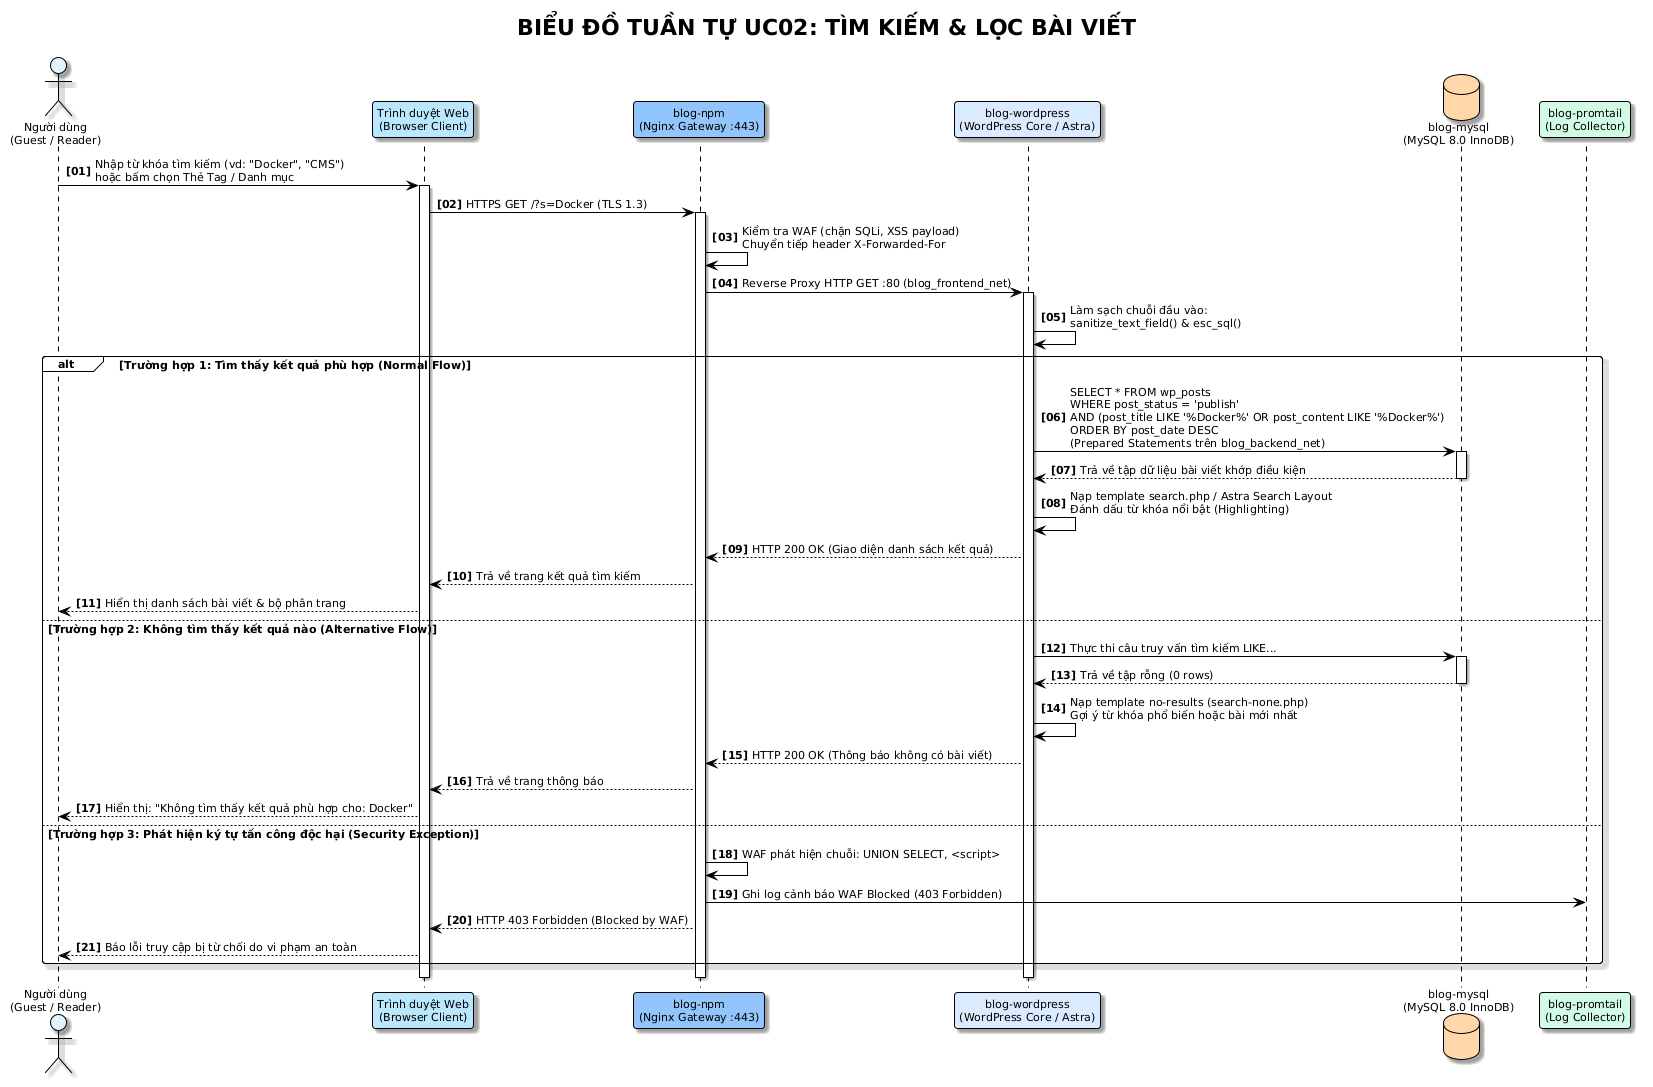

The diagram above was rendered by PlantUML. Its source (embedded in the PNG):
@startuml
!theme plain
skinparam defaultFontName "Segoe UI"
skinparam defaultFontSize 11
skinparam roundcorner 6
skinparam shadowing true
autonumber "<b>[00]</b>"

title **BIỂU ĐỒ TUẦN TỰ UC02: TÌM KIẾM & LỌC BÀI VIẾT**

actor "Người dùng\n(Guest / Reader)" as User #E0F2FE
participant "Trình duyệt Web\n(Browser Client)" as Client #BAE6FD
participant "blog-npm\n(Nginx Gateway :443)" as NPM #93C5FD
participant "blog-wordpress\n(WordPress Core / Astra)" as WP #DBEAFE
database "blog-mysql\n(MySQL 8.0 InnoDB)" as DB #FED7AA
participant "blog-promtail\n(Log Collector)" as Promtail #D1FAE5

User -> Client : Nhập từ khóa tìm kiếm (vd: "Docker", "CMS")\nhoặc bấm chọn Thẻ Tag / Danh mục
activate Client
Client -> NPM : HTTPS GET /?s=Docker (TLS 1.3)
activate NPM
NPM -> NPM : Kiểm tra WAF (chặn SQLi, XSS payload)\nChuyển tiếp header X-Forwarded-For
NPM -> WP : Reverse Proxy HTTP GET :80 (blog_frontend_net)
activate WP
WP -> WP : Làm sạch chuỗi đầu vào:\nsanitize_text_field() & esc_sql()

alt Trường hợp 1: Tìm thấy kết quả phù hợp (Normal Flow)
    WP -> DB : SELECT * FROM wp_posts\nWHERE post_status = 'publish'\nAND (post_title LIKE '%Docker%' OR post_content LIKE '%Docker%')\nORDER BY post_date DESC\n(Prepared Statements trên blog_backend_net)
    activate DB
    DB --> WP : Trả về tập dữ liệu bài viết khớp điều kiện
    deactivate DB
    WP -> WP : Nạp template search.php / Astra Search Layout\nĐánh dấu từ khóa nổi bật (Highlighting)
    WP --> NPM : HTTP 200 OK (Giao diện danh sách kết quả)
    NPM --> Client : Trả về trang kết quả tìm kiếm
    Client --> User : Hiển thị danh sách bài viết & bộ phân trang

else Trường hợp 2: Không tìm thấy kết quả nào (Alternative Flow)
    WP -> DB : Thực thi câu truy vấn tìm kiếm LIKE...
    activate DB
    DB --> WP : Trả về tập rỗng (0 rows)
    deactivate DB
    WP -> WP : Nạp template no-results (search-none.php)\nGợi ý từ khóa phổ biến hoặc bài mới nhất
    WP --> NPM : HTTP 200 OK (Thông báo không có bài viết)
    NPM --> Client : Trả về trang thông báo
    Client --> User : Hiển thị: "Không tìm thấy kết quả phù hợp cho: Docker"

else Trường hợp 3: Phát hiện ký tự tấn công độc hại (Security Exception)
    NPM -> NPM : WAF phát hiện chuỗi: UNION SELECT, <script>
    NPM -> Promtail : Ghi log cảnh báo WAF Blocked (403 Forbidden)
    NPM --> Client : HTTP 403 Forbidden (Blocked by WAF)
    Client --> User : Báo lỗi truy cập bị từ chối do vi phạm an toàn
end

deactivate WP
deactivate NPM
deactivate Client
@enduml